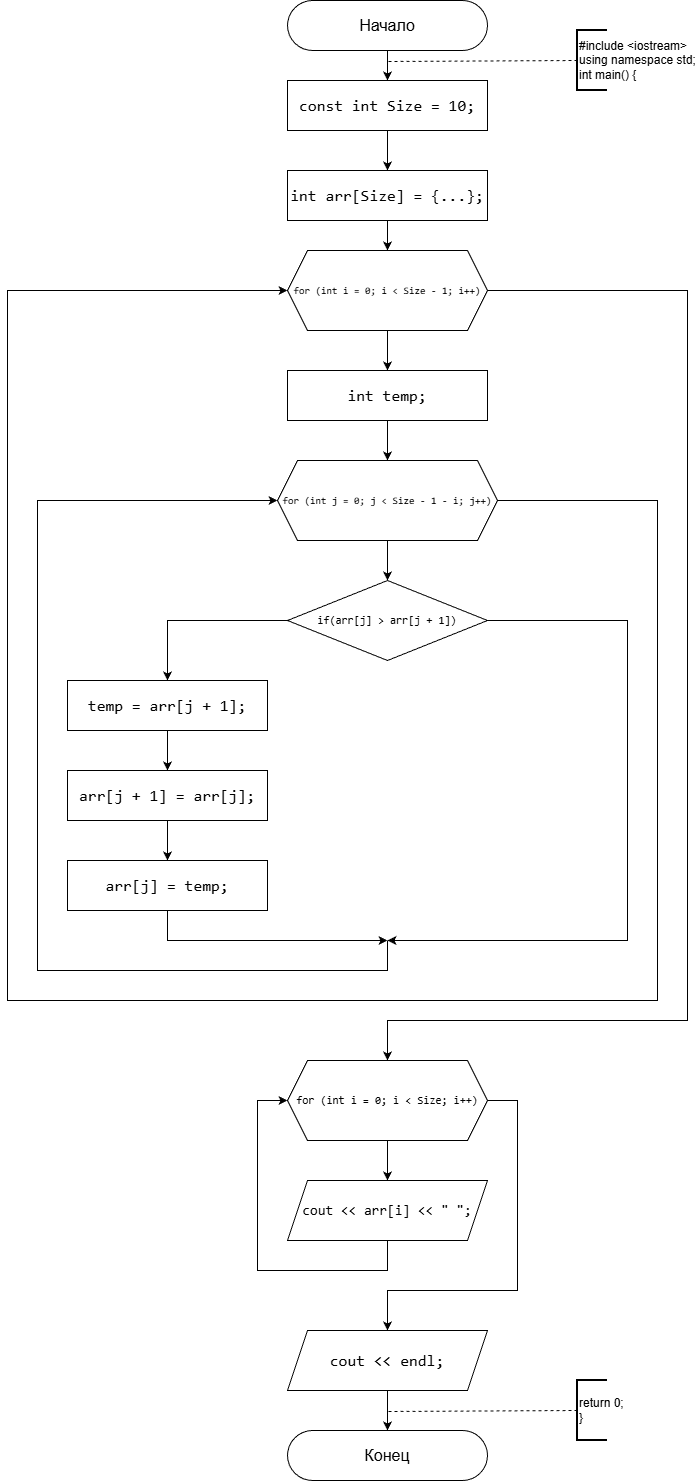

The diagram above was exported from draw.io. Its source (the exported page's mxGraphModel, read from the mxfile embedded in the PNG):
<mxGraphModel dx="1042" dy="562" grid="1" gridSize="10" guides="1" tooltips="1" connect="1" arrows="1" fold="1" page="1" pageScale="1" pageWidth="827" pageHeight="1169" background="#ffffff" math="0" shadow="0">
  <root>
    <mxCell id="0" />
    <mxCell id="1" parent="0" />
    <mxCell id="mVmupwWGtNX2Tfi3S2Ck-4" edge="1" parent="1" source="mVmupwWGtNX2Tfi3S2Ck-2" style="edgeStyle=orthogonalEdgeStyle;rounded=0;orthogonalLoop=1;jettySize=auto;html=1;" target="mVmupwWGtNX2Tfi3S2Ck-3" value="">
      <mxGeometry relative="1" as="geometry" />
    </mxCell>
    <mxCell id="mVmupwWGtNX2Tfi3S2Ck-2" parent="1" style="rounded=1;whiteSpace=wrap;html=1;fontSize=16;arcSize=50;" value="Начало" vertex="1">
      <mxGeometry height="50" width="200" x="300" as="geometry" />
    </mxCell>
    <mxCell id="mVmupwWGtNX2Tfi3S2Ck-6" edge="1" parent="1" source="mVmupwWGtNX2Tfi3S2Ck-3" style="edgeStyle=orthogonalEdgeStyle;rounded=0;orthogonalLoop=1;jettySize=auto;html=1;" target="mVmupwWGtNX2Tfi3S2Ck-5" value="">
      <mxGeometry relative="1" as="geometry" />
    </mxCell>
    <mxCell id="mVmupwWGtNX2Tfi3S2Ck-3" parent="1" style="rounded=0;whiteSpace=wrap;html=1;labelBackgroundColor=none;fontColor=default;" value="&lt;div style=&quot;font-family: Consolas, &amp;quot;Courier New&amp;quot;, monospace; font-size: 16px; line-height: 22px; white-space: pre;&quot;&gt;&lt;span style=&quot;&quot;&gt;const&lt;/span&gt; &lt;span style=&quot;&quot;&gt;int&lt;/span&gt; &lt;span style=&quot;&quot;&gt;Size&lt;/span&gt; &lt;span style=&quot;&quot;&gt;=&lt;/span&gt; &lt;span style=&quot;&quot;&gt;10&lt;/span&gt;;&lt;/div&gt;" vertex="1">
      <mxGeometry height="50" width="200" x="300" y="80" as="geometry" />
    </mxCell>
    <mxCell id="mVmupwWGtNX2Tfi3S2Ck-9" edge="1" parent="1" source="mVmupwWGtNX2Tfi3S2Ck-5" style="edgeStyle=orthogonalEdgeStyle;rounded=0;orthogonalLoop=1;jettySize=auto;html=1;" target="mVmupwWGtNX2Tfi3S2Ck-8" value="">
      <mxGeometry relative="1" as="geometry" />
    </mxCell>
    <mxCell id="mVmupwWGtNX2Tfi3S2Ck-5" parent="1" style="rounded=0;whiteSpace=wrap;html=1;labelBackgroundColor=none;fontColor=default;" value="&lt;div style=&quot;font-family: Consolas, &amp;quot;Courier New&amp;quot;, monospace; font-size: 16px; line-height: 22px; white-space: pre;&quot;&gt;&lt;div style=&quot;line-height: 22px;&quot;&gt;&lt;span style=&quot;&quot;&gt;int&lt;/span&gt; &lt;span style=&quot;&quot;&gt;arr&lt;/span&gt;[&lt;span style=&quot;&quot;&gt;Size&lt;/span&gt;] &lt;span style=&quot;&quot;&gt;=&lt;/span&gt; {...};&lt;/div&gt;&lt;/div&gt;" vertex="1">
      <mxGeometry height="50" width="200" x="300" y="170" as="geometry" />
    </mxCell>
    <mxCell id="mVmupwWGtNX2Tfi3S2Ck-12" edge="1" parent="1" source="mVmupwWGtNX2Tfi3S2Ck-7" style="edgeStyle=orthogonalEdgeStyle;rounded=0;orthogonalLoop=1;jettySize=auto;html=1;" target="mVmupwWGtNX2Tfi3S2Ck-11" value="">
      <mxGeometry relative="1" as="geometry" />
    </mxCell>
    <mxCell id="mVmupwWGtNX2Tfi3S2Ck-7" parent="1" style="rounded=0;whiteSpace=wrap;html=1;labelBackgroundColor=none;fontColor=default;" value="&lt;div style=&quot;font-family: Consolas, &amp;quot;Courier New&amp;quot;, monospace; font-size: 16px; line-height: 22px; white-space: pre;&quot;&gt;&lt;div style=&quot;line-height: 22px;&quot;&gt;&lt;span style=&quot;&quot;&gt;int&lt;/span&gt; temp;&lt;/div&gt;&lt;/div&gt;" vertex="1">
      <mxGeometry height="50" width="200" x="300" y="370" as="geometry" />
    </mxCell>
    <mxCell id="mVmupwWGtNX2Tfi3S2Ck-10" edge="1" parent="1" source="mVmupwWGtNX2Tfi3S2Ck-8" style="edgeStyle=orthogonalEdgeStyle;rounded=0;orthogonalLoop=1;jettySize=auto;html=1;" target="mVmupwWGtNX2Tfi3S2Ck-7" value="">
      <mxGeometry relative="1" as="geometry" />
    </mxCell>
    <mxCell id="mVmupwWGtNX2Tfi3S2Ck-31" edge="1" parent="1" source="mVmupwWGtNX2Tfi3S2Ck-8" style="edgeStyle=orthogonalEdgeStyle;rounded=0;orthogonalLoop=1;jettySize=auto;html=1;exitX=1;exitY=0.5;exitDx=0;exitDy=0;entryX=0.5;entryY=0;entryDx=0;entryDy=0;" target="mVmupwWGtNX2Tfi3S2Ck-25">
      <mxGeometry relative="1" as="geometry">
        <Array as="points">
          <mxPoint x="700" y="290" />
          <mxPoint x="700" y="1020" />
          <mxPoint x="400" y="1020" />
        </Array>
      </mxGeometry>
    </mxCell>
    <mxCell id="mVmupwWGtNX2Tfi3S2Ck-8" parent="1" style="shape=hexagon;perimeter=hexagonPerimeter2;whiteSpace=wrap;html=1;fixedSize=1;fontSize=10;labelBackgroundColor=none;fontColor=default;" value="&lt;div style=&quot;font-family: Consolas, &amp;quot;Courier New&amp;quot;, monospace; font-weight: normal; line-height: 22px; white-space: pre;&quot;&gt;&lt;div&gt;&lt;span style=&quot;&quot;&gt;for&lt;/span&gt;&lt;span style=&quot;&quot;&gt; (&lt;/span&gt;&lt;span style=&quot;&quot;&gt;int&lt;/span&gt;&lt;span style=&quot;&quot;&gt; &lt;/span&gt;&lt;span style=&quot;&quot;&gt;i&lt;/span&gt;&lt;span style=&quot;&quot;&gt; &lt;/span&gt;&lt;span style=&quot;&quot;&gt;=&lt;/span&gt;&lt;span style=&quot;&quot;&gt; &lt;/span&gt;&lt;span style=&quot;&quot;&gt;0&lt;/span&gt;&lt;span style=&quot;&quot;&gt;; &lt;/span&gt;&lt;span style=&quot;&quot;&gt;i&lt;/span&gt;&lt;span style=&quot;&quot;&gt; &lt;/span&gt;&lt;span style=&quot;&quot;&gt;&amp;lt;&lt;/span&gt;&lt;span style=&quot;&quot;&gt; &lt;/span&gt;&lt;span style=&quot;&quot;&gt;Size&lt;/span&gt;&lt;span style=&quot;&quot;&gt; &lt;/span&gt;&lt;span style=&quot;&quot;&gt;-&lt;/span&gt;&lt;span style=&quot;&quot;&gt; &lt;/span&gt;&lt;span style=&quot;&quot;&gt;1&lt;/span&gt;&lt;span style=&quot;&quot;&gt;; &lt;/span&gt;&lt;span style=&quot;&quot;&gt;i&lt;/span&gt;&lt;span style=&quot;&quot;&gt;++&lt;/span&gt;&lt;span style=&quot;&quot;&gt;)&lt;/span&gt;&lt;/div&gt;&lt;/div&gt;" vertex="1">
      <mxGeometry height="80" width="200" x="300" y="250" as="geometry" />
    </mxCell>
    <mxCell id="mVmupwWGtNX2Tfi3S2Ck-14" edge="1" parent="1" source="mVmupwWGtNX2Tfi3S2Ck-11" style="edgeStyle=orthogonalEdgeStyle;rounded=0;orthogonalLoop=1;jettySize=auto;html=1;" target="mVmupwWGtNX2Tfi3S2Ck-13" value="">
      <mxGeometry relative="1" as="geometry" />
    </mxCell>
    <mxCell id="mVmupwWGtNX2Tfi3S2Ck-24" edge="1" parent="1" source="mVmupwWGtNX2Tfi3S2Ck-11" style="edgeStyle=orthogonalEdgeStyle;rounded=0;orthogonalLoop=1;jettySize=auto;html=1;exitX=1;exitY=0.5;exitDx=0;exitDy=0;entryX=0;entryY=0.5;entryDx=0;entryDy=0;" target="mVmupwWGtNX2Tfi3S2Ck-8">
      <mxGeometry relative="1" as="geometry">
        <Array as="points">
          <mxPoint x="670" y="500" />
          <mxPoint x="670" y="1000" />
          <mxPoint x="20" y="1000" />
          <mxPoint x="20" y="290" />
        </Array>
      </mxGeometry>
    </mxCell>
    <mxCell id="mVmupwWGtNX2Tfi3S2Ck-11" parent="1" style="shape=hexagon;perimeter=hexagonPerimeter2;whiteSpace=wrap;html=1;fixedSize=1;fontSize=10;labelBackgroundColor=none;fontColor=default;" value="&lt;div style=&quot;font-family: Consolas, &amp;quot;Courier New&amp;quot;, monospace; font-weight: normal; line-height: 22px; white-space: pre;&quot;&gt;&lt;div style=&quot;line-height: 22px;&quot;&gt;&lt;span&gt;for&lt;/span&gt; (&lt;span&gt;int&lt;/span&gt; &lt;span&gt;j&lt;/span&gt; &lt;span&gt;=&lt;/span&gt; &lt;span&gt;0&lt;/span&gt;; &lt;span&gt;j&lt;/span&gt; &lt;span&gt;&amp;lt;&lt;/span&gt; &lt;span&gt;Size&lt;/span&gt; &lt;span&gt;-&lt;/span&gt; &lt;span&gt;1&lt;/span&gt; &lt;span&gt;-&lt;/span&gt; &lt;span&gt;i&lt;/span&gt;; &lt;span&gt;j&lt;/span&gt;&lt;span&gt;++&lt;/span&gt;)&lt;/div&gt;&lt;/div&gt;" vertex="1">
      <mxGeometry height="80" width="220" x="290" y="460" as="geometry" />
    </mxCell>
    <mxCell id="mVmupwWGtNX2Tfi3S2Ck-20" edge="1" parent="1" source="mVmupwWGtNX2Tfi3S2Ck-13" style="edgeStyle=orthogonalEdgeStyle;rounded=0;orthogonalLoop=1;jettySize=auto;html=1;exitX=0;exitY=0.5;exitDx=0;exitDy=0;entryX=0.5;entryY=0;entryDx=0;entryDy=0;" target="mVmupwWGtNX2Tfi3S2Ck-15">
      <mxGeometry relative="1" as="geometry" />
    </mxCell>
    <mxCell id="mVmupwWGtNX2Tfi3S2Ck-22" edge="1" parent="1" source="mVmupwWGtNX2Tfi3S2Ck-13" style="edgeStyle=orthogonalEdgeStyle;rounded=0;orthogonalLoop=1;jettySize=auto;html=1;exitX=1;exitY=0.5;exitDx=0;exitDy=0;">
      <mxGeometry relative="1" as="geometry">
        <Array as="points">
          <mxPoint x="640" y="620" />
          <mxPoint x="640" y="940" />
        </Array>
        <mxPoint x="400" y="940" as="targetPoint" />
      </mxGeometry>
    </mxCell>
    <mxCell id="mVmupwWGtNX2Tfi3S2Ck-13" parent="1" style="rhombus;whiteSpace=wrap;html=1;fontSize=11;labelBackgroundColor=none;fontColor=default;" value="&lt;div style=&quot;font-family: Consolas, &amp;quot;Courier New&amp;quot;, monospace; line-height: 22px; white-space: pre;&quot;&gt;&lt;span style=&quot;&quot;&gt;if&lt;/span&gt;(&lt;span style=&quot;&quot;&gt;arr&lt;/span&gt;[&lt;span style=&quot;&quot;&gt;j&lt;/span&gt;] &lt;span style=&quot;&quot;&gt;&amp;gt;&lt;/span&gt; &lt;span style=&quot;&quot;&gt;arr&lt;/span&gt;[&lt;span style=&quot;&quot;&gt;j&lt;/span&gt; &lt;span style=&quot;&quot;&gt;+&lt;/span&gt; &lt;span style=&quot;&quot;&gt;1&lt;/span&gt;])&lt;/div&gt;" vertex="1">
      <mxGeometry height="80" width="200" x="300" y="580" as="geometry" />
    </mxCell>
    <mxCell id="mVmupwWGtNX2Tfi3S2Ck-17" edge="1" parent="1" source="mVmupwWGtNX2Tfi3S2Ck-15" style="edgeStyle=orthogonalEdgeStyle;rounded=0;orthogonalLoop=1;jettySize=auto;html=1;" target="mVmupwWGtNX2Tfi3S2Ck-16" value="">
      <mxGeometry relative="1" as="geometry" />
    </mxCell>
    <mxCell id="mVmupwWGtNX2Tfi3S2Ck-15" parent="1" style="rounded=0;whiteSpace=wrap;html=1;labelBackgroundColor=none;fontColor=default;fontSize=16;" value="&lt;div style=&quot;font-family: Consolas, &amp;quot;Courier New&amp;quot;, monospace; line-height: 22px; white-space: pre;&quot;&gt;&lt;div style=&quot;line-height: 22px;&quot;&gt;&lt;div style=&quot;line-height: 22px;&quot;&gt;&lt;span style=&quot;&quot;&gt;temp&lt;/span&gt; &lt;span style=&quot;&quot;&gt;=&lt;/span&gt; &lt;span style=&quot;&quot;&gt;arr&lt;/span&gt;[&lt;span style=&quot;&quot;&gt;j&lt;/span&gt; &lt;span style=&quot;&quot;&gt;+&lt;/span&gt; &lt;span style=&quot;&quot;&gt;1&lt;/span&gt;];&lt;/div&gt;&lt;/div&gt;&lt;/div&gt;" vertex="1">
      <mxGeometry height="50" width="200" x="80" y="680" as="geometry" />
    </mxCell>
    <mxCell id="mVmupwWGtNX2Tfi3S2Ck-19" edge="1" parent="1" source="mVmupwWGtNX2Tfi3S2Ck-16" style="edgeStyle=orthogonalEdgeStyle;rounded=0;orthogonalLoop=1;jettySize=auto;html=1;" target="mVmupwWGtNX2Tfi3S2Ck-18" value="">
      <mxGeometry relative="1" as="geometry" />
    </mxCell>
    <mxCell id="mVmupwWGtNX2Tfi3S2Ck-16" parent="1" style="rounded=0;whiteSpace=wrap;html=1;labelBackgroundColor=none;fontColor=default;fontSize=16;" value="&lt;div style=&quot;font-family: Consolas, &amp;quot;Courier New&amp;quot;, monospace; line-height: 22px; white-space: pre;&quot;&gt;&lt;div style=&quot;line-height: 22px;&quot;&gt;&lt;div style=&quot;line-height: 22px;&quot;&gt;&lt;div style=&quot;line-height: 22px;&quot;&gt;&lt;span style=&quot;&quot;&gt;arr&lt;/span&gt;[&lt;span style=&quot;&quot;&gt;j&lt;/span&gt; &lt;span style=&quot;&quot;&gt;+&lt;/span&gt; &lt;span style=&quot;&quot;&gt;1&lt;/span&gt;] &lt;span style=&quot;&quot;&gt;=&lt;/span&gt; &lt;span style=&quot;&quot;&gt;arr&lt;/span&gt;[&lt;span style=&quot;&quot;&gt;j&lt;/span&gt;];&lt;/div&gt;&lt;/div&gt;&lt;/div&gt;&lt;/div&gt;" vertex="1">
      <mxGeometry height="50" width="200" x="80" y="770" as="geometry" />
    </mxCell>
    <mxCell id="mVmupwWGtNX2Tfi3S2Ck-21" edge="1" parent="1" source="mVmupwWGtNX2Tfi3S2Ck-18" style="edgeStyle=orthogonalEdgeStyle;rounded=0;orthogonalLoop=1;jettySize=auto;html=1;exitX=0.5;exitY=1;exitDx=0;exitDy=0;">
      <mxGeometry relative="1" as="geometry">
        <Array as="points">
          <mxPoint x="180" y="940" />
          <mxPoint x="400" y="940" />
        </Array>
        <mxPoint x="400" y="940" as="targetPoint" />
      </mxGeometry>
    </mxCell>
    <mxCell id="mVmupwWGtNX2Tfi3S2Ck-18" parent="1" style="rounded=0;whiteSpace=wrap;html=1;labelBackgroundColor=none;fontColor=default;fontSize=16;" value="&lt;div style=&quot;font-family: Consolas, &amp;quot;Courier New&amp;quot;, monospace; line-height: 22px; white-space: pre;&quot;&gt;&lt;div style=&quot;line-height: 22px;&quot;&gt;&lt;div style=&quot;line-height: 22px;&quot;&gt;&lt;div style=&quot;line-height: 22px;&quot;&gt;&lt;span style=&quot;&quot;&gt;arr&lt;/span&gt;[&lt;span style=&quot;&quot;&gt;j&lt;/span&gt;] &lt;span style=&quot;&quot;&gt;=&lt;/span&gt; &lt;span style=&quot;&quot;&gt;temp&lt;/span&gt;;&lt;/div&gt;&lt;/div&gt;&lt;/div&gt;&lt;/div&gt;" vertex="1">
      <mxGeometry height="50" width="200" x="80" y="860" as="geometry" />
    </mxCell>
    <mxCell id="mVmupwWGtNX2Tfi3S2Ck-23" edge="1" parent="1" style="endArrow=classic;html=1;rounded=0;entryX=0;entryY=0.5;entryDx=0;entryDy=0;" target="mVmupwWGtNX2Tfi3S2Ck-11" value="">
      <mxGeometry height="50" relative="1" width="50" as="geometry">
        <Array as="points">
          <mxPoint x="400" y="970" />
          <mxPoint x="50" y="970" />
          <mxPoint x="50" y="500" />
        </Array>
        <mxPoint x="400" y="940" as="sourcePoint" />
        <mxPoint x="450" y="700" as="targetPoint" />
      </mxGeometry>
    </mxCell>
    <mxCell id="mVmupwWGtNX2Tfi3S2Ck-27" edge="1" parent="1" source="mVmupwWGtNX2Tfi3S2Ck-25" style="edgeStyle=orthogonalEdgeStyle;rounded=0;orthogonalLoop=1;jettySize=auto;html=1;" target="mVmupwWGtNX2Tfi3S2Ck-26" value="">
      <mxGeometry relative="1" as="geometry" />
    </mxCell>
    <mxCell id="mVmupwWGtNX2Tfi3S2Ck-30" edge="1" parent="1" source="mVmupwWGtNX2Tfi3S2Ck-25" style="edgeStyle=orthogonalEdgeStyle;rounded=0;orthogonalLoop=1;jettySize=auto;html=1;exitX=1;exitY=0.5;exitDx=0;exitDy=0;entryX=0.5;entryY=0;entryDx=0;entryDy=0;" target="mVmupwWGtNX2Tfi3S2Ck-29">
      <mxGeometry relative="1" as="geometry">
        <Array as="points">
          <mxPoint x="530" y="1100" />
          <mxPoint x="530" y="1290" />
          <mxPoint x="400" y="1290" />
        </Array>
      </mxGeometry>
    </mxCell>
    <mxCell id="mVmupwWGtNX2Tfi3S2Ck-25" parent="1" style="shape=hexagon;perimeter=hexagonPerimeter2;whiteSpace=wrap;html=1;fixedSize=1;fontSize=11;labelBackgroundColor=none;fontColor=default;" value="&lt;div style=&quot;font-family: Consolas, &amp;quot;Courier New&amp;quot;, monospace; line-height: 22px; white-space: pre;&quot;&gt;&lt;span style=&quot;&quot;&gt;for&lt;/span&gt; (&lt;span style=&quot;&quot;&gt;int&lt;/span&gt; &lt;span style=&quot;&quot;&gt;i&lt;/span&gt; &lt;span style=&quot;&quot;&gt;=&lt;/span&gt; &lt;span style=&quot;&quot;&gt;0&lt;/span&gt;; &lt;span style=&quot;&quot;&gt;i&lt;/span&gt; &lt;span style=&quot;&quot;&gt;&amp;lt;&lt;/span&gt; &lt;span style=&quot;&quot;&gt;Size&lt;/span&gt;; &lt;span style=&quot;&quot;&gt;i&lt;/span&gt;&lt;span style=&quot;&quot;&gt;++&lt;/span&gt;)&lt;/div&gt;" vertex="1">
      <mxGeometry height="80" width="200" x="300" y="1060" as="geometry" />
    </mxCell>
    <mxCell id="mVmupwWGtNX2Tfi3S2Ck-28" edge="1" parent="1" source="mVmupwWGtNX2Tfi3S2Ck-26" style="edgeStyle=orthogonalEdgeStyle;rounded=0;orthogonalLoop=1;jettySize=auto;html=1;exitX=0.5;exitY=1;exitDx=0;exitDy=0;entryX=0;entryY=0.5;entryDx=0;entryDy=0;" target="mVmupwWGtNX2Tfi3S2Ck-25">
      <mxGeometry relative="1" as="geometry">
        <Array as="points">
          <mxPoint x="400" y="1270" />
          <mxPoint x="270" y="1270" />
          <mxPoint x="270" y="1100" />
        </Array>
      </mxGeometry>
    </mxCell>
    <mxCell id="mVmupwWGtNX2Tfi3S2Ck-26" parent="1" style="shape=parallelogram;perimeter=parallelogramPerimeter;whiteSpace=wrap;html=1;fixedSize=1;labelBackgroundColor=none;fontColor=default;fontSize=14;" value="&lt;div style=&quot;font-family: Consolas, &amp;quot;Courier New&amp;quot;, monospace; line-height: 22px; white-space: pre;&quot;&gt;&lt;span&gt;cout&lt;/span&gt; &lt;span&gt;&amp;lt;&amp;lt;&lt;/span&gt; &lt;span&gt;arr&lt;/span&gt;[&lt;span&gt;i&lt;/span&gt;] &amp;lt;&amp;lt; &quot; &quot;;&lt;/div&gt;" vertex="1">
      <mxGeometry height="60" width="200" x="300" y="1180" as="geometry" />
    </mxCell>
    <mxCell id="mVmupwWGtNX2Tfi3S2Ck-33" edge="1" parent="1" source="mVmupwWGtNX2Tfi3S2Ck-29" style="edgeStyle=orthogonalEdgeStyle;rounded=0;orthogonalLoop=1;jettySize=auto;html=1;" target="mVmupwWGtNX2Tfi3S2Ck-32" value="">
      <mxGeometry relative="1" as="geometry" />
    </mxCell>
    <mxCell id="mVmupwWGtNX2Tfi3S2Ck-29" parent="1" style="shape=parallelogram;perimeter=parallelogramPerimeter;whiteSpace=wrap;html=1;fixedSize=1;labelBackgroundColor=none;fontColor=default;" value="&lt;div style=&quot;font-family: Consolas, &amp;quot;Courier New&amp;quot;, monospace; font-size: 16px; line-height: 22px; white-space: pre;&quot;&gt;&lt;span style=&quot;&quot;&gt;cout&lt;/span&gt; &lt;span style=&quot;&quot;&gt;&amp;lt;&amp;lt;&lt;/span&gt; endl;&lt;/div&gt;" vertex="1">
      <mxGeometry height="60" width="200" x="300" y="1330" as="geometry" />
    </mxCell>
    <mxCell id="mVmupwWGtNX2Tfi3S2Ck-32" parent="1" style="rounded=1;whiteSpace=wrap;html=1;fontSize=16;arcSize=50;" value="Конец" vertex="1">
      <mxGeometry height="50" width="200" x="300" y="1430" as="geometry" />
    </mxCell>
    <mxCell id="mVmupwWGtNX2Tfi3S2Ck-38" edge="1" parent="1" source="mVmupwWGtNX2Tfi3S2Ck-39" style="endArrow=none;dashed=1;html=1;rounded=0;exitX=0;exitY=0.5;exitDx=0;exitDy=0;exitPerimeter=0;" value="">
      <mxGeometry height="50" relative="1" width="50" as="geometry">
        <mxPoint x="590" y="61" as="sourcePoint" />
        <mxPoint x="400" y="61" as="targetPoint" />
      </mxGeometry>
    </mxCell>
    <mxCell id="mVmupwWGtNX2Tfi3S2Ck-39" parent="1" style="strokeWidth=2;html=1;shape=mxgraph.flowchart.annotation_1;align=left;pointerEvents=1;" value="#include &amp;lt;iostream&amp;gt;&lt;div&gt;using namespace std;&lt;/div&gt;&lt;div&gt;int main() {&lt;/div&gt;" vertex="1">
      <mxGeometry height="60" width="30" x="590" y="30" as="geometry" />
    </mxCell>
    <mxCell id="mVmupwWGtNX2Tfi3S2Ck-40" edge="1" parent="1" source="mVmupwWGtNX2Tfi3S2Ck-41" style="endArrow=none;dashed=1;html=1;rounded=0;exitX=0;exitY=0.5;exitDx=0;exitDy=0;exitPerimeter=0;" value="">
      <mxGeometry height="50" relative="1" width="50" as="geometry">
        <mxPoint x="590" y="1411" as="sourcePoint" />
        <mxPoint x="400" y="1411" as="targetPoint" />
      </mxGeometry>
    </mxCell>
    <mxCell id="mVmupwWGtNX2Tfi3S2Ck-41" parent="1" style="strokeWidth=2;html=1;shape=mxgraph.flowchart.annotation_1;align=left;pointerEvents=1;" value="return 0;&lt;div&gt;}&lt;/div&gt;" vertex="1">
      <mxGeometry height="60" width="30" x="590" y="1380" as="geometry" />
    </mxCell>
  </root>
</mxGraphModel>